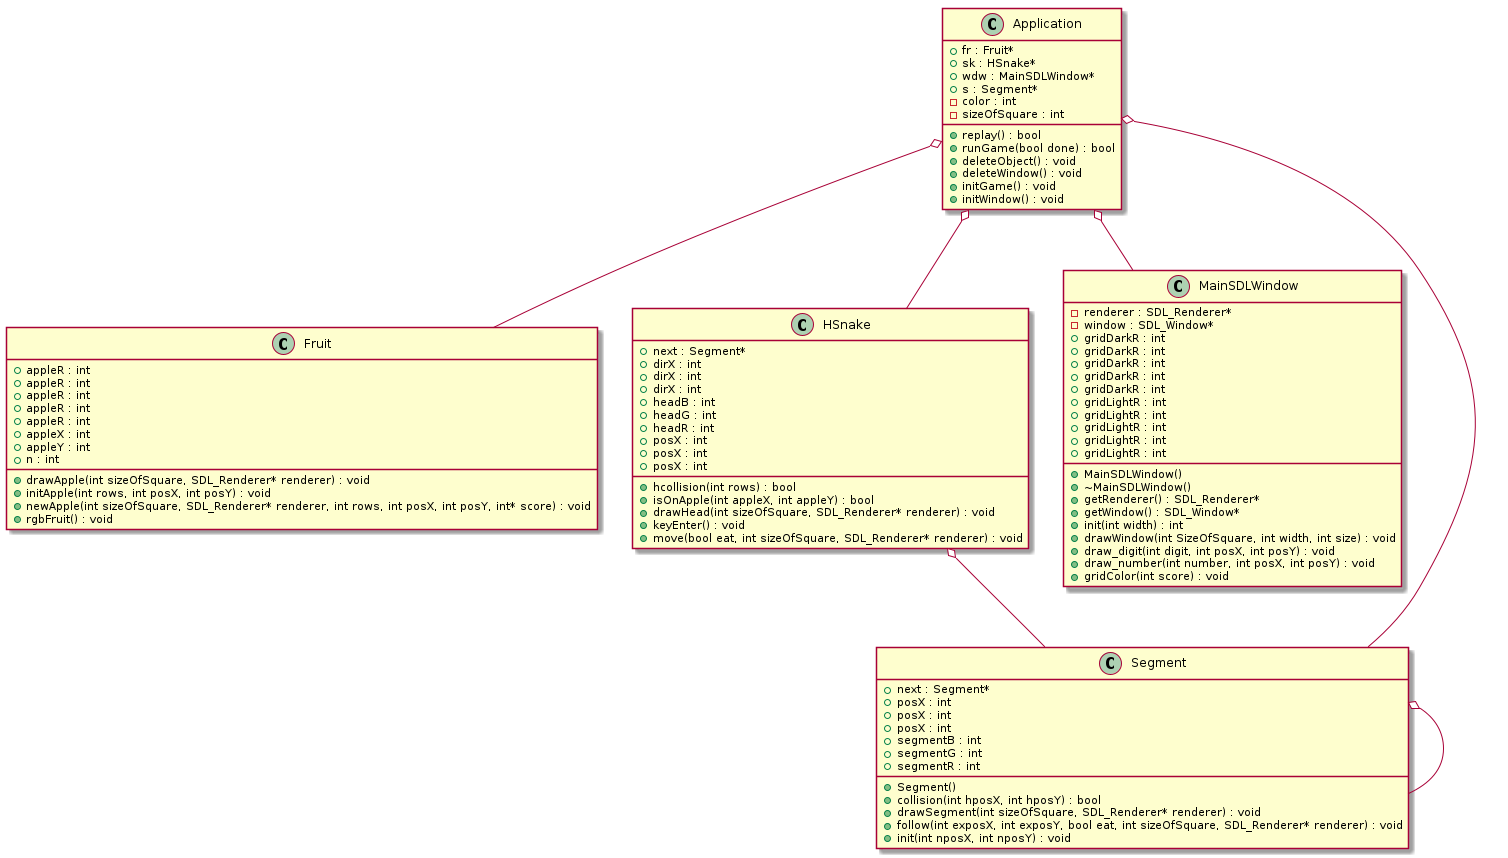

The diagram above was rendered by PlantUML. Its source (embedded in the PNG):
@startuml






class Application {
	+fr : Fruit*
	+sk : HSnake*
	+wdw : MainSDLWindow*
	+s : Segment*
	+replay() : bool
	+runGame(bool done) : bool
	-color : int
	-sizeOfSquare : int
	+deleteObject() : void
	+deleteWindow() : void
	+initGame() : void
	+initWindow() : void
}


class Fruit {
	+appleR : int
	+appleR : int
	+appleR : int
	+appleR : int
	+appleR : int
	+appleX : int
	+appleY : int
	+n : int
	+drawApple(int sizeOfSquare, SDL_Renderer* renderer) : void
	+initApple(int rows, int posX, int posY) : void
	+newApple(int sizeOfSquare, SDL_Renderer* renderer, int rows, int posX, int posY, int* score) : void
	+rgbFruit() : void
}


class HSnake {
	+next : Segment*
	+hcollision(int rows) : bool
	+isOnApple(int appleX, int appleY) : bool
	+dirX : int
	+dirX : int
	+dirX : int
	+headB : int
	+headG : int
	+headR : int
	+posX : int
	+posX : int
	+posX : int
	+drawHead(int sizeOfSquare, SDL_Renderer* renderer) : void
	+keyEnter() : void
	+move(bool eat, int sizeOfSquare, SDL_Renderer* renderer) : void
}


class MainSDLWindow {
	+MainSDLWindow()
	+~MainSDLWindow()
	+getRenderer() : SDL_Renderer*
	-renderer : SDL_Renderer*
	+getWindow() : SDL_Window*
	-window : SDL_Window*
	+gridDarkR : int
	+gridDarkR : int
	+gridDarkR : int
	+gridDarkR : int
	+gridDarkR : int
	+gridLightR : int
	+gridLightR : int
	+gridLightR : int
	+gridLightR : int
	+gridLightR : int
	+init(int width) : int
	+drawWindow(int SizeOfSquare, int width, int size) : void
	+draw_digit(int digit, int posX, int posY) : void
	+draw_number(int number, int posX, int posY) : void
	+gridColor(int score) : void
}


class Segment {
	+Segment()
	+next : Segment*
	+collision(int hposX, int hposY) : bool
	+posX : int
	+posX : int
	+posX : int
	+segmentB : int
	+segmentG : int
	+segmentR : int
	+drawSegment(int sizeOfSquare, SDL_Renderer* renderer) : void
	+follow(int exposX, int exposY, bool eat, int sizeOfSquare, SDL_Renderer* renderer) : void
	+init(int nposX, int nposY) : void
}










.Application o-- .Fruit


.Application o-- .HSnake


.Application o-- .MainSDLWindow


.Application o-- .Segment


.HSnake o-- .Segment


.Segment o-- .Segment









@enduml